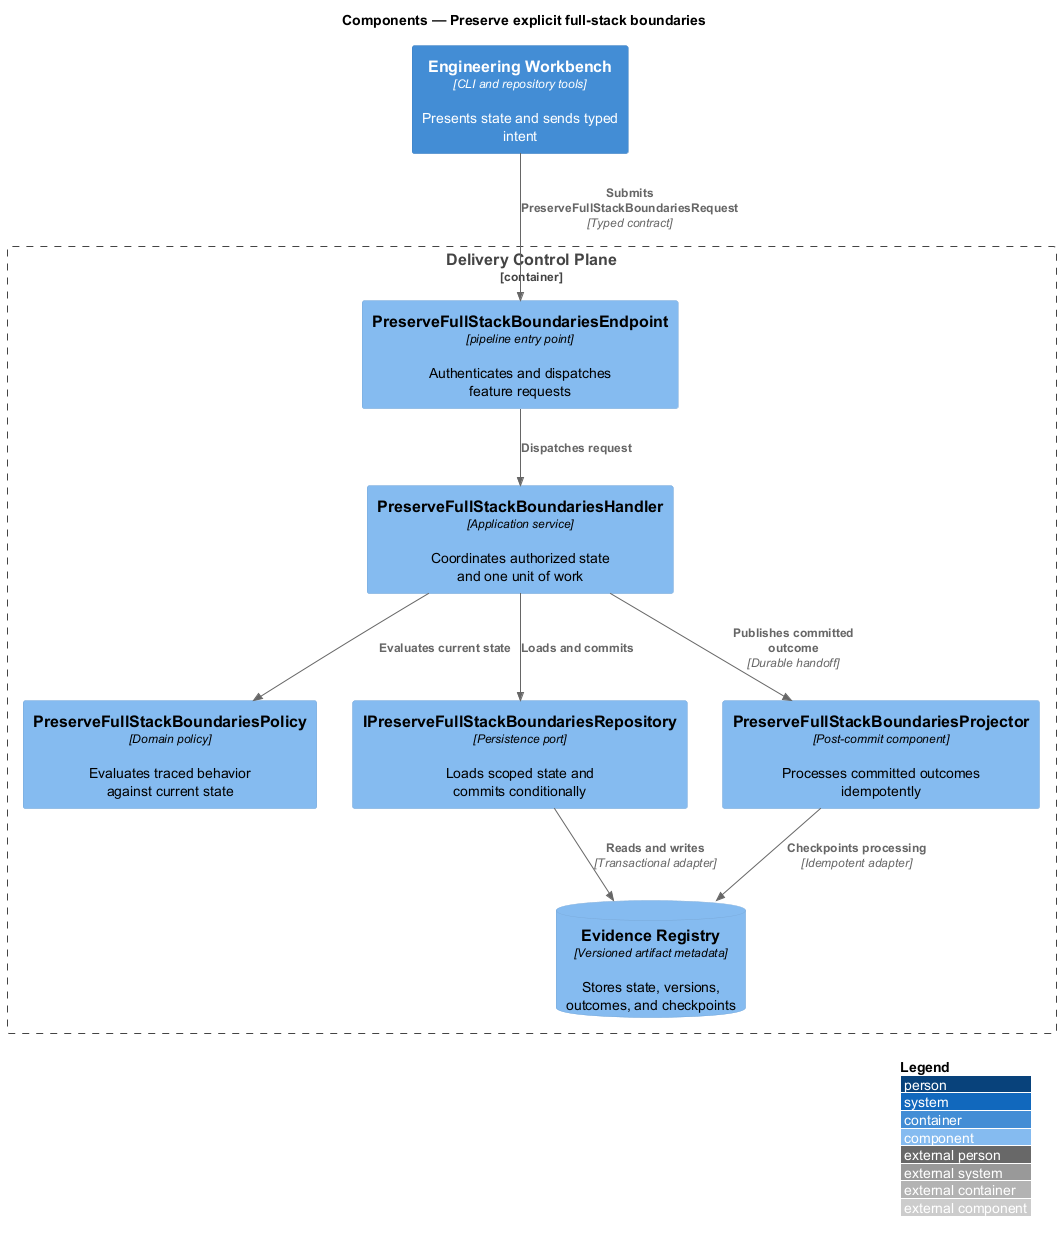

The diagram above was rendered by PlantUML. Its source (embedded in the PNG):
@startuml
!include <C4/C4_Component>
LAYOUT_WITH_LEGEND()
title Components — Preserve explicit full-stack boundaries

Container(frontend, "Engineering Workbench", "CLI and repository tools", "Presents state and sends typed intent")
Container_Boundary(backend, "Delivery Control Plane") {
  Component(endpoint, "PreserveFullStackBoundariesEndpoint", "pipeline entry point", "Authenticates and dispatches feature requests")
  Component(handler, "PreserveFullStackBoundariesHandler", "Application service", "Coordinates authorized state and one unit of work")
  Component(policy, "PreserveFullStackBoundariesPolicy", "Domain policy", "Evaluates traced behavior against current state")
  Component(repository, "IPreserveFullStackBoundariesRepository", "Persistence port", "Loads scoped state and commits conditionally")
  Component(projector, "PreserveFullStackBoundariesProjector", "Post-commit component", "Processes committed outcomes idempotently")
  ComponentDb(store, "Evidence Registry", "Versioned artifact metadata", "Stores state, versions, outcomes, and checkpoints")
}

Rel(frontend, endpoint, "Submits PreserveFullStackBoundariesRequest", "Typed contract")
Rel(endpoint, handler, "Dispatches request")
Rel(handler, policy, "Evaluates current state")
Rel(handler, repository, "Loads and commits")
Rel(repository, store, "Reads and writes", "Transactional adapter")
Rel(handler, projector, "Publishes committed outcome", "Durable handoff")
Rel(projector, store, "Checkpoints processing", "Idempotent adapter")
@enduml